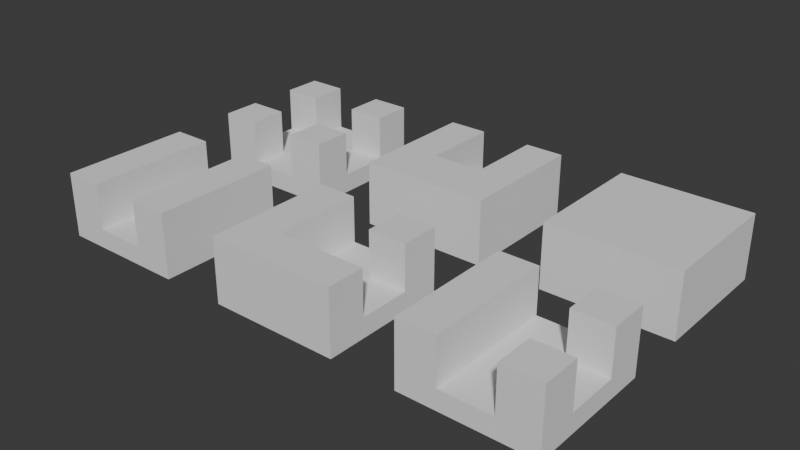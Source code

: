 # Source: Pieces.blend  (saved by Blender 5.0.119; exported with 4.5.12 LTS)
import bpy
from mathutils import Matrix  # noqa: F401  (used for matrix-valued properties, if any)

bpy.ops.wm.read_factory_settings(use_empty=True)
scene = bpy.context.scene
scene.name = 'Scene'

# ---- world
world_world = bpy.data.worlds.new('World'); scene.world = world_world
world_world.use_nodes = True; world_world.node_tree.nodes.clear()
_N = world_world.node_tree.nodes; _L = world_world.node_tree.links
n0 = _N.new('ShaderNodeOutputWorld'); n0.name = 'World Output'; n0.location = (200, 100)
n1 = _N.new('ShaderNodeBackground'); n1.name = 'Background'; n1.location = (-200, 100)
n1.inputs[0].default_value = (0.05088, 0.05088, 0.05088, 1.0)
_L.new(n1.outputs[0], n0.inputs[0])
n0.is_active_output = True
world_world.color = (0.05088, 0.05088, 0.05088)
world_world.sun_shadow_jitter_overblur = 0.0

# ---- meshes
me_cube_235 = bpy.data.meshes.new('Cube.235')
me_cube_235.from_pydata([(-0.5, -0.5, -0.5), (-0.2, 0.0, -0.2), (-0.5, -0.5, 0.5), (-0.5, 0.5, -0.5), (-0.5, 0.5, 0.5), (0.5, -0.5, -0.5), (0.2, 0.0, -0.2), (0.5, -0.5, 0.5), (0.5, 0.5, -0.5), (0.5, 0.5, 0.5), (-0.2, 0.5, -0.2), (0.2, 0.5, 0.5), (-0.2, 0.5, 0.5), (0.2, 0.5, -0.2), (-0.2, 0.0, 0.5), (0.2, 0.0, 0.5), (-0.2, -0.5, 0.5), (0.2, -0.5, -0.2), (0.2, -0.5, 0.5), (-0.2, -0.5, -0.2)], [], [(0, 2, 4, 3), (13, 11, 9, 8, 3, 4, 12, 10), (8, 9, 7, 5), (16, 2, 0, 5, 7, 18, 17, 19), (3, 8, 5, 0), (4, 2, 16, 14, 12), (7, 9, 11, 15, 18), (14, 1, 10, 12), (13, 6, 15, 11), (10, 1, 6, 13), (16, 19, 1, 14), (15, 6, 17, 18), (17, 6, 1, 19)])
_uv = me_cube_235.uv_layers.new(name='UVMap')
_uv.uv.foreach_set('vector', [0.375, 0.0, 0.625, 0.0, 0.625, 0.25, 0.375, 0.25, 0.45, 0.425, 0.625, 0.425, 0.625, 0.5, 0.375, 0.5, 0.375, 0.25, 0.625, 0.25, 0.625, 0.325, 0.45, 0.325, 0.375, 0.5, 0.625, 0.5, 0.625, 0.75, 0.375, 0.75, 0.625, 0.925, 0.625, 1.0, 0.375, 1.0, 0.375, 0.75, 0.625, 0.75, 0.625, 0.825, 0.45, 0.825, 0.45, 0.925, 0.125, 0.5, 0.375, 0.5, 0.375, 0.75, 0.125, 0.75, 0.875, 0.5, 0.875, 0.75, 0.8, 0.75, 0.8, 0.625, 0.8, 0.5, 0.625, 0.75, 0.625, 0.5, 0.7, 0.5, 0.7, 0.625, 0.7, 0.75, 0.5937, 0.0, 0.375, 0.0, 0.375, 0.125, 0.5938, 0.125, 0.375, 0.625, 0.375, 0.75, 0.5937, 0.75, 0.5938, 0.625, 0.125, 0.625, 0.125, 0.75, 0.375, 0.75, 0.375, 0.625, 0.5938, 0.125, 0.375, 0.125, 0.375, 0.25, 0.5938, 0.25, 0.5937, 0.5, 0.375, 0.5, 0.375, 0.625, 0.5938, 0.625, 0.375, 0.625, 0.375, 0.5, 0.125, 0.5, 0.125, 0.625])
me_cube_235.update()
me_cube_238 = bpy.data.meshes.new('Cube.238')
me_cube_238.from_pydata([(-0.5, -0.5, -0.5), (-0.2, -0.2, -0.2), (-0.2, -0.2, -0.2), (-0.5, -0.5, 0.5), (-0.2, 0.2, -0.2), (-0.5, 0.5, -0.5), (-0.5, 0.5, 0.5), (0.5, -0.5, -0.5), (0.2, -0.2, -0.2), (0.5, -0.5, 0.5), (0.5, 0.5, -0.5), (0.5, 0.5, 0.5), (-0.2, 0.5, -0.2), (0.2, 0.5, 0.5), (-0.2, 0.5, 0.5), (0.2, 0.5, -0.2), (-0.2, -0.2, 0.5), (0.5, -0.2, 0.5), (0.5, 0.2, -0.2), (0.5, 0.2, 0.5), (0.5, -0.2, -0.2), (0.2, 0.2, 0.5), (-0.2, -0.2, 0.5), (-0.2, -0.2, 0.5), (0.2, 0.2, -0.2), (0.2, 0.08571, -0.2), (-0.2, -0.2, -0.2), (-0.02857, 0.2, -0.2), (0.004878, 0.1415, -0.2)], [], [(0, 3, 6, 5), (15, 13, 11, 10, 5, 6, 14, 12), (17, 9, 7, 10, 11, 19, 18, 20), (7, 9, 3, 0), (5, 10, 7, 0), (19, 11, 13, 21), (16, 14, 6, 3, 9, 17, 23, 22), (16, 2, 12, 14), (13, 15, 24, 21), (2, 16, 22, 26), (24, 15, 12, 2, 26, 4, 27), (27, 4, 26, 8, 25, 28), (25, 24, 27, 28), (22, 23, 1, 26), (24, 18, 19, 21), (20, 1, 23, 17), (18, 24, 25, 8, 26, 1, 20)])
_uv = me_cube_238.uv_layers.new(name='UVMap')
_uv.uv.foreach_set('vector', [0.375, 0.0, 0.625, 0.0, 0.625, 0.25, 0.375, 0.25, 0.45, 0.425, 0.625, 0.425, 0.625, 0.5, 0.375, 0.5, 0.375, 0.25, 0.625, 0.25, 0.625, 0.325, 0.45, 0.325, 0.625, 0.675, 0.625, 0.75, 0.375, 0.75, 0.375, 0.5, 0.625, 0.5, 0.625, 0.575, 0.45, 0.575, 0.45, 0.675, 0.375, 0.75, 0.625, 0.75, 0.625, 1.0, 0.375, 1.0, 0.125, 0.5, 0.375, 0.5, 0.375, 0.75, 0.125, 0.75, 0.625, 0.575, 0.625, 0.5, 0.7, 0.5, 0.7, 0.575, 0.8, 0.675, 0.8, 0.5, 0.875, 0.5, 0.875, 0.75, 0.625, 0.75, 0.625, 0.675, 0.8, 0.675, 0.8, 0.675, 0.5937, 0.0, 0.375, 0.0, 0.375, 0.125, 0.5938, 0.125, 0.5938, 0.625, 0.375, 0.625, 0.375, 0.6786, 0.5938, 0.6786, 0.375, 1.0, 0.5938, 1.0, 0.5938, 1.0, 0.375, 1.0, 0.375, 0.6786, 0.375, 0.625, 0.125, 0.625, 0.125, 0.75, 0.125, 0.75, 0.125, 0.6786, 0.2321, 0.6786, 0.2321, 0.6786, 0.125, 0.6786, 0.125, 0.75, 0.375, 0.75, 0.375, 0.699, 0.253, 0.689, 0.375, 0.699, 0.375, 0.6786, 0.2321, 0.6786, 0.253, 0.689, 0.5937, 0.0, 0.5937, 0.0, 0.375, 0.0, 0.375, 2.98e-08, 0.375, 0.3214, 0.375, 0.375, 0.5938, 0.375, 0.5937, 0.3214, 0.375, 0.875, 0.375, 1.0, 0.5938, 1.0, 0.5938, 0.875, 0.25, 0.5, 0.1964, 0.5, 0.1964, 0.5714, 0.1964, 0.75, 0.125, 0.75, 0.125, 0.75, 0.25, 0.75])
me_cube_238.update()
me_cube_241 = bpy.data.meshes.new('Cube.241')
me_cube_241.from_pydata([(-0.5, -0.5, -0.5), (0.0, -0.2, -0.2), (-0.2, 0.0, -0.2), (-0.5, -0.5, 0.5), (0.0, 0.2, -0.2), (-0.5, 0.5, -0.5), (-0.5, 0.5, 0.5), (0.5, -0.5, -0.5), (0.2, 0.0, -0.2), (0.5, -0.5, 0.5), (0.5, 0.5, -0.5), (0.5, 0.5, 0.5), (-0.2, 0.5, -0.2), (0.2, 0.5, 0.5), (-0.2, 0.5, 0.5), (0.2, 0.5, -0.2), (-0.2, 0.0, 0.5), (-0.2, -0.5, 0.5), (0.2, -0.5, -0.2), (0.2, -0.5, 0.5), (-0.2, -0.5, -0.2), (0.5, -0.2, 0.5), (0.5, 0.2, -0.2), (0.5, 0.2, 0.5), (0.5, -0.2, -0.2), (0.2, 0.2, 0.5), (0.2, -0.2, 0.5), (0.2, 0.2, -0.2), (0.2, -0.2, -0.2), (0.0, 0.0, -0.2), (0.04, 0.2, -0.2), (0.05882, 0.1765, -0.2)], [], [(0, 3, 6, 5), (15, 13, 11, 10, 5, 6, 14, 12), (21, 9, 7, 10, 11, 23, 22, 24), (20, 17, 3, 0, 7, 9, 19, 18), (5, 10, 7, 0), (14, 6, 3, 17, 16), (23, 11, 13, 25), (26, 19, 9, 21), (16, 2, 12, 14), (13, 15, 27, 25), (27, 15, 12, 2, 29, 4, 30), (30, 4, 31), (4, 29, 8, 27, 30, 31), (17, 20, 2, 16), (18, 19, 26, 28), (2, 20, 18, 28, 1, 29), (28, 8, 29, 1), (27, 22, 23, 25), (21, 24, 28, 26), (8, 28, 24, 22, 27)])
_uv = me_cube_241.uv_layers.new(name='UVMap')
_uv.uv.foreach_set('vector', [0.375, 0.0, 0.625, 0.0, 0.625, 0.25, 0.375, 0.25, 0.45, 0.425, 0.625, 0.425, 0.625, 0.5, 0.375, 0.5, 0.375, 0.25, 0.625, 0.25, 0.625, 0.325, 0.45, 0.325, 0.625, 0.675, 0.625, 0.75, 0.375, 0.75, 0.375, 0.5, 0.625, 0.5, 0.625, 0.575, 0.45, 0.575, 0.45, 0.675, 0.45, 0.925, 0.625, 0.925, 0.625, 1.0, 0.375, 1.0, 0.375, 0.75, 0.625, 0.75, 0.625, 0.825, 0.45, 0.825, 0.125, 0.5, 0.375, 0.5, 0.375, 0.75, 0.125, 0.75, 0.8, 0.5, 0.875, 0.5, 0.875, 0.75, 0.8, 0.75, 0.8, 0.625, 0.625, 0.575, 0.625, 0.5, 0.7, 0.5, 0.7, 0.575, 0.7, 0.675, 0.7, 0.75, 0.625, 0.75, 0.625, 0.675, 0.5937, 0.0, 0.375, 0.0, 0.375, 0.125, 0.5938, 0.125, 0.5938, 0.625, 0.375, 0.625, 0.375, 0.7, 0.5938, 0.7, 0.375, 0.7, 0.375, 0.625, 0.125, 0.625, 0.125, 0.75, 0.25, 0.75, 0.25, 0.7, 0.275, 0.7, 0.275, 0.7, 0.25, 0.7, 0.2868, 0.7059, 0.25, 0.7, 0.25, 0.75, 0.375, 0.75, 0.375, 0.7, 0.275, 0.7, 0.2868, 0.7059, 0.5938, 0.125, 0.375, 0.125, 0.375, 0.25, 0.5938, 0.25, 0.375, 0.625, 0.5938, 0.625, 0.5938, 0.55, 0.375, 0.55, 0.125, 0.5, 0.125, 0.625, 0.375, 0.625, 0.375, 0.55, 0.25, 0.55, 0.25, 0.5, 0.375, 0.55, 0.375, 0.5, 0.25, 0.5, 0.25, 0.55, 0.375, 0.3, 0.375, 0.375, 0.5938, 0.375, 0.5937, 0.3, 0.5938, 0.875, 0.375, 0.875, 0.375, 0.95, 0.5938, 0.95, 0.175, 0.625, 0.175, 0.75, 0.25, 0.75, 0.25, 0.5, 0.175, 0.5])
me_cube_241.update()
me_cube_245 = bpy.data.meshes.new('Cube.245')
me_cube_245.from_pydata([(-0.5, -0.5, -0.5), (0.0, -0.2, -0.2), (-0.2, 0.0, -0.2), (-0.5, -0.5, 0.5), (0.0, 0.2, -0.2), (-0.5, 0.5, -0.5), (-0.5, 0.5, 0.5), (0.5, -0.5, -0.5), (0.2, 0.0, -0.2), (0.5, -0.5, 0.5), (0.5, 0.5, -0.5), (0.5, 0.5, 0.5), (-0.2, 0.5, -0.2), (0.2, 0.5, 0.5), (-0.2, 0.5, 0.5), (0.2, 0.5, -0.2), (-0.2, -0.5, 0.5), (0.2, -0.5, -0.2), (0.2, -0.5, 0.5), (-0.2, -0.5, -0.2), (0.5, -0.2, 0.5), (0.5, 0.2, -0.2), (0.5, 0.2, 0.5), (0.5, -0.2, -0.2), (0.2, 0.2, 0.5), (0.2, -0.2, 0.5), (0.2, 0.2, -0.2), (0.2, -0.2, -0.2), (0.0, 0.0, -0.2), (0.04, 0.2, -0.2), (0.05882, 0.1765, -0.2), (-0.5, -0.2, -0.2), (-0.5, 0.2, 0.5), (-0.5, -0.2, 0.5), (-0.5, 0.2, -0.2), (-0.2, 0.2, 0.5), (-0.2, -0.2, 0.5), (-0.2, 0.2, -0.2), (-0.2, -0.2, -0.2), (-0.08, -0.2, -0.2), (-0.06897, -0.1724, -0.2)], [], [(32, 6, 5, 0, 3, 33, 31, 34), (15, 13, 11, 10, 5, 6, 14, 12), (23, 20, 9, 7, 10, 11, 22, 21), (19, 16, 3, 0, 7, 9, 18, 17), (5, 10, 7, 0), (35, 14, 6, 32), (33, 3, 16, 36), (22, 11, 13, 24), (25, 18, 9, 20), (37, 12, 14, 35), (13, 15, 26, 24), (29, 26, 15, 12, 37, 4), (37, 2, 28, 4), (29, 4, 30), (4, 28, 8, 26, 29, 30), (16, 19, 38, 36), (17, 18, 25, 27), (38, 19, 17, 27, 1, 39), (1, 28, 2, 38, 39, 40), (39, 1, 40), (27, 8, 28, 1), (26, 21, 22, 24), (20, 23, 27, 25), (8, 27, 23, 21, 26), (35, 32, 34, 37), (38, 31, 33, 36), (2, 37, 34, 31, 38)])
_uv = me_cube_245.uv_layers.new(name='UVMap')
_uv.uv.foreach_set('vector', [0.625, 0.175, 0.625, 0.25, 0.375, 0.25, 0.375, 0.0, 0.625, 0.0, 0.625, 0.075, 0.45, 0.075, 0.45, 0.175, 0.45, 0.425, 0.625, 0.425, 0.625, 0.5, 0.375, 0.5, 0.375, 0.25, 0.625, 0.25, 0.625, 0.325, 0.45, 0.325, 0.45, 0.675, 0.625, 0.675, 0.625, 0.75, 0.375, 0.75, 0.375, 0.5, 0.625, 0.5, 0.625, 0.575, 0.45, 0.575, 0.45, 0.925, 0.625, 0.925, 0.625, 1.0, 0.375, 1.0, 0.375, 0.75, 0.625, 0.75, 0.625, 0.825, 0.45, 0.825, 0.125, 0.5, 0.375, 0.5, 0.375, 0.75, 0.125, 0.75, 0.8, 0.575, 0.8, 0.5, 0.875, 0.5, 0.875, 0.575, 0.875, 0.675, 0.875, 0.75, 0.8, 0.75, 0.8, 0.675, 0.625, 0.575, 0.625, 0.5, 0.7, 0.5, 0.7, 0.575, 0.7, 0.675, 0.7, 0.75, 0.625, 0.75, 0.625, 0.675, 0.375, 0.05, 0.375, 0.125, 0.5938, 0.125, 0.5938, 0.05, 0.5938, 0.625, 0.375, 0.625, 0.375, 0.7, 0.5938, 0.7, 0.275, 0.7, 0.375, 0.7, 0.375, 0.625, 0.125, 0.625, 0.125, 0.7, 0.25, 0.7, 0.125, 0.7, 0.125, 0.75, 0.25, 0.75, 0.25, 0.7, 0.275, 0.7, 0.25, 0.7, 0.2868, 0.7059, 0.25, 0.7, 0.25, 0.75, 0.375, 0.75, 0.375, 0.7, 0.275, 0.7, 0.2868, 0.7059, 0.5938, 0.125, 0.375, 0.125, 0.375, 0.2, 0.5938, 0.2, 0.375, 0.625, 0.5938, 0.625, 0.5938, 0.55, 0.375, 0.55, 0.125, 0.55, 0.125, 0.625, 0.375, 0.625, 0.375, 0.55, 0.25, 0.55, 0.2, 0.55, 0.25, 0.55, 0.25, 0.5, 0.125, 0.5, 0.125, 0.55, 0.2, 0.55, 0.2069, 0.5431, 0.2, 0.55, 0.25, 0.55, 0.2069, 0.5431, 0.375, 0.55, 0.375, 0.5, 0.25, 0.5, 0.25, 0.55, 0.375, 0.3, 0.375, 0.375, 0.5938, 0.375, 0.5937, 0.3, 0.5938, 0.875, 0.375, 0.875, 0.375, 0.95, 0.5938, 0.95, 0.175, 0.625, 0.175, 0.75, 0.25, 0.75, 0.25, 0.5, 0.175, 0.5, 0.5938, 0.45, 0.5938, 0.375, 0.375, 0.375, 0.375, 0.45, 0.375, 0.8, 0.375, 0.875, 0.5938, 0.875, 0.5937, 0.8, 0.325, 0.625, 0.325, 0.5, 0.25, 0.5, 0.25, 0.75, 0.325, 0.75])
me_cube_245.update()
me_cube_250 = bpy.data.meshes.new('Cube.250')
me_cube_250.from_pydata([(-0.5, -0.5, -0.5), (-0.2, -0.1, -0.2), (-0.5, -0.5, 0.5), (-0.5, 0.5, -0.5), (-0.5, 0.5, 0.5), (0.5, -0.5, -0.5), (0.2, -0.1, -0.2), (0.5, -0.5, 0.5), (0.5, 0.5, -0.5), (0.5, 0.5, 0.5), (-0.2, 0.5, -0.2), (0.2, 0.5, 0.5), (-0.2, 0.5, 0.5), (0.2, 0.5, -0.2), (-0.2, -0.1, 0.5), (0.2, -0.1, 0.5)], [], [(0, 2, 4, 3), (11, 9, 8, 3, 4, 12, 10, 13), (8, 9, 7, 5), (5, 7, 2, 0), (3, 8, 5, 0), (14, 12, 4, 2, 7, 9, 11, 15), (14, 1, 10, 12), (13, 6, 15, 11), (6, 1, 14, 15), (10, 1, 6, 13)])
_uv = me_cube_250.uv_layers.new(name='UVMap')
_uv.uv.foreach_set('vector', [0.375, 0.0, 0.625, 0.0, 0.625, 0.25, 0.375, 0.25, 0.625, 0.425, 0.625, 0.5, 0.375, 0.5, 0.375, 0.25, 0.625, 0.25, 0.625, 0.325, 0.45, 0.325, 0.45, 0.425, 0.375, 0.5, 0.625, 0.5, 0.625, 0.75, 0.375, 0.75, 0.375, 0.75, 0.625, 0.75, 0.625, 1.0, 0.375, 1.0, 0.125, 0.5, 0.375, 0.5, 0.375, 0.75, 0.125, 0.75, 0.8, 0.65, 0.8, 0.5, 0.875, 0.5, 0.875, 0.75, 0.625, 0.75, 0.625, 0.5, 0.7, 0.5, 0.7, 0.65, 0.5937, 0.0, 0.375, 0.0, 0.375, 0.125, 0.5937, 0.125, 0.375, 0.625, 0.375, 0.75, 0.5937, 0.75, 0.5937, 0.625, 0.375, 0.75, 0.375, 1.0, 0.5938, 1.0, 0.5937, 0.75, 0.125, 0.625, 0.125, 0.75, 0.375, 0.75, 0.375, 0.625])
me_cube_250.update()
me_cube_252 = bpy.data.meshes.new('Cube.252')
me_cube_252.from_pydata([(-0.5, -0.5, -0.5), (-0.5, -0.5, 0.5), (-0.5, 0.5, -0.5), (-0.5, 0.5, 0.5), (0.5, -0.5, -0.5), (0.5, -0.5, 0.5), (0.5, 0.5, -0.5), (0.5, 0.5, 0.5)], [], [(0, 1, 3, 2), (2, 3, 7, 6), (6, 7, 5, 4), (4, 5, 1, 0), (2, 6, 4, 0), (7, 3, 1, 5)])
_uv = me_cube_252.uv_layers.new(name='UVMap')
_uv.uv.foreach_set('vector', [0.375, 0.0, 0.625, 0.0, 0.625, 0.25, 0.375, 0.25, 0.375, 0.25, 0.625, 0.25, 0.625, 0.5, 0.375, 0.5, 0.375, 0.5, 0.625, 0.5, 0.625, 0.75, 0.375, 0.75, 0.375, 0.75, 0.625, 0.75, 0.625, 1.0, 0.375, 1.0, 0.125, 0.5, 0.375, 0.5, 0.375, 0.75, 0.125, 0.75, 0.625, 0.5, 0.875, 0.5, 0.875, 0.75, 0.625, 0.75])
me_cube_252.update()

# ---- objects
ob_straight_piece = bpy.data.objects.new('Straight_Piece', me_cube_235)
ob_turn_piece = bpy.data.objects.new('Turn_Piece', me_cube_238)
ob_t_piece = bpy.data.objects.new('T_Piece', me_cube_241)
ob_cross_piece = bpy.data.objects.new('Cross_Piece', me_cube_245)
ob_one_exit_piece = bpy.data.objects.new('One_Exit_Piece', me_cube_250)
ob_block = bpy.data.objects.new('Block', me_cube_252)

# ---- transforms, parenting, visibility, modifiers, constraints
ob_straight_piece.location = (-1.5, -0.75, 0.0)
ob_straight_piece.scale = (1.0, 1.0, 0.5)
ob_turn_piece.location = (0.0, -0.75, 0.0)
ob_turn_piece.scale = (1.0, 1.0, 0.5)
ob_t_piece.location = (1.5, -0.75, 0.0)
ob_t_piece.scale = (1.0, 1.0, 0.5)
ob_cross_piece.location = (-1.5, 0.75, 0.0)
ob_cross_piece.scale = (1.0, 1.0, 0.5)
ob_one_exit_piece.location = (0.0, 0.75, 0.0)
ob_one_exit_piece.scale = (1.0, 1.0, 0.5)
ob_block.location = (1.5, 0.75, 0.0)
ob_block.scale = (1.0, 1.0, 0.5)

# ---- collection membership
scene.collection.objects.link(ob_straight_piece)
scene.collection.objects.link(ob_turn_piece)
scene.collection.objects.link(ob_t_piece)
scene.collection.objects.link(ob_cross_piece)
scene.collection.objects.link(ob_one_exit_piece)
scene.collection.objects.link(ob_block)

# ---- scene / render settings (as saved in the file)
scene.frame_start = 1; scene.frame_end = 250; scene.frame_set(1)
scene.render.engine = 'BLENDER_EEVEE_NEXT'
scene.render.bake_bias = 0.0
scene.render.bake_samples = 0
scene.cycles.sampling_pattern = 'TABULATED_SOBOL'
scene.eevee.use_volume_custom_range = False
bpy.context.view_layer.update()

# ---- added for rendering (the .blend has no active camera and no usable light): camera, sun
cam_auto = bpy.data.cameras.new('AutoCamera')
cam_auto.lens = 50.0
cam_auto.sensor_width = 36.0
cam_auto.clip_end = 1000.0
ob_auto_camera = bpy.data.objects.new('AutoCamera', cam_auto)
scene.collection.objects.link(ob_auto_camera)
ob_auto_camera.location = (4.38873, -5.26647, 3.51098)
ob_auto_camera.rotation_euler = (1.09748, -7.21219e-08, 0.694738)
scene.camera = ob_auto_camera
light_auto_sun = bpy.data.lights.new('AutoSun', 'SUN')
light_auto_sun.energy = 3.0
light_auto_sun.angle = 0.0523599
ob_auto_sun = bpy.data.objects.new('AutoSun', light_auto_sun)
scene.collection.objects.link(ob_auto_sun)
ob_auto_sun.rotation_euler = (0.872665, 0.174533, 0.523599)
bpy.context.view_layer.update()
